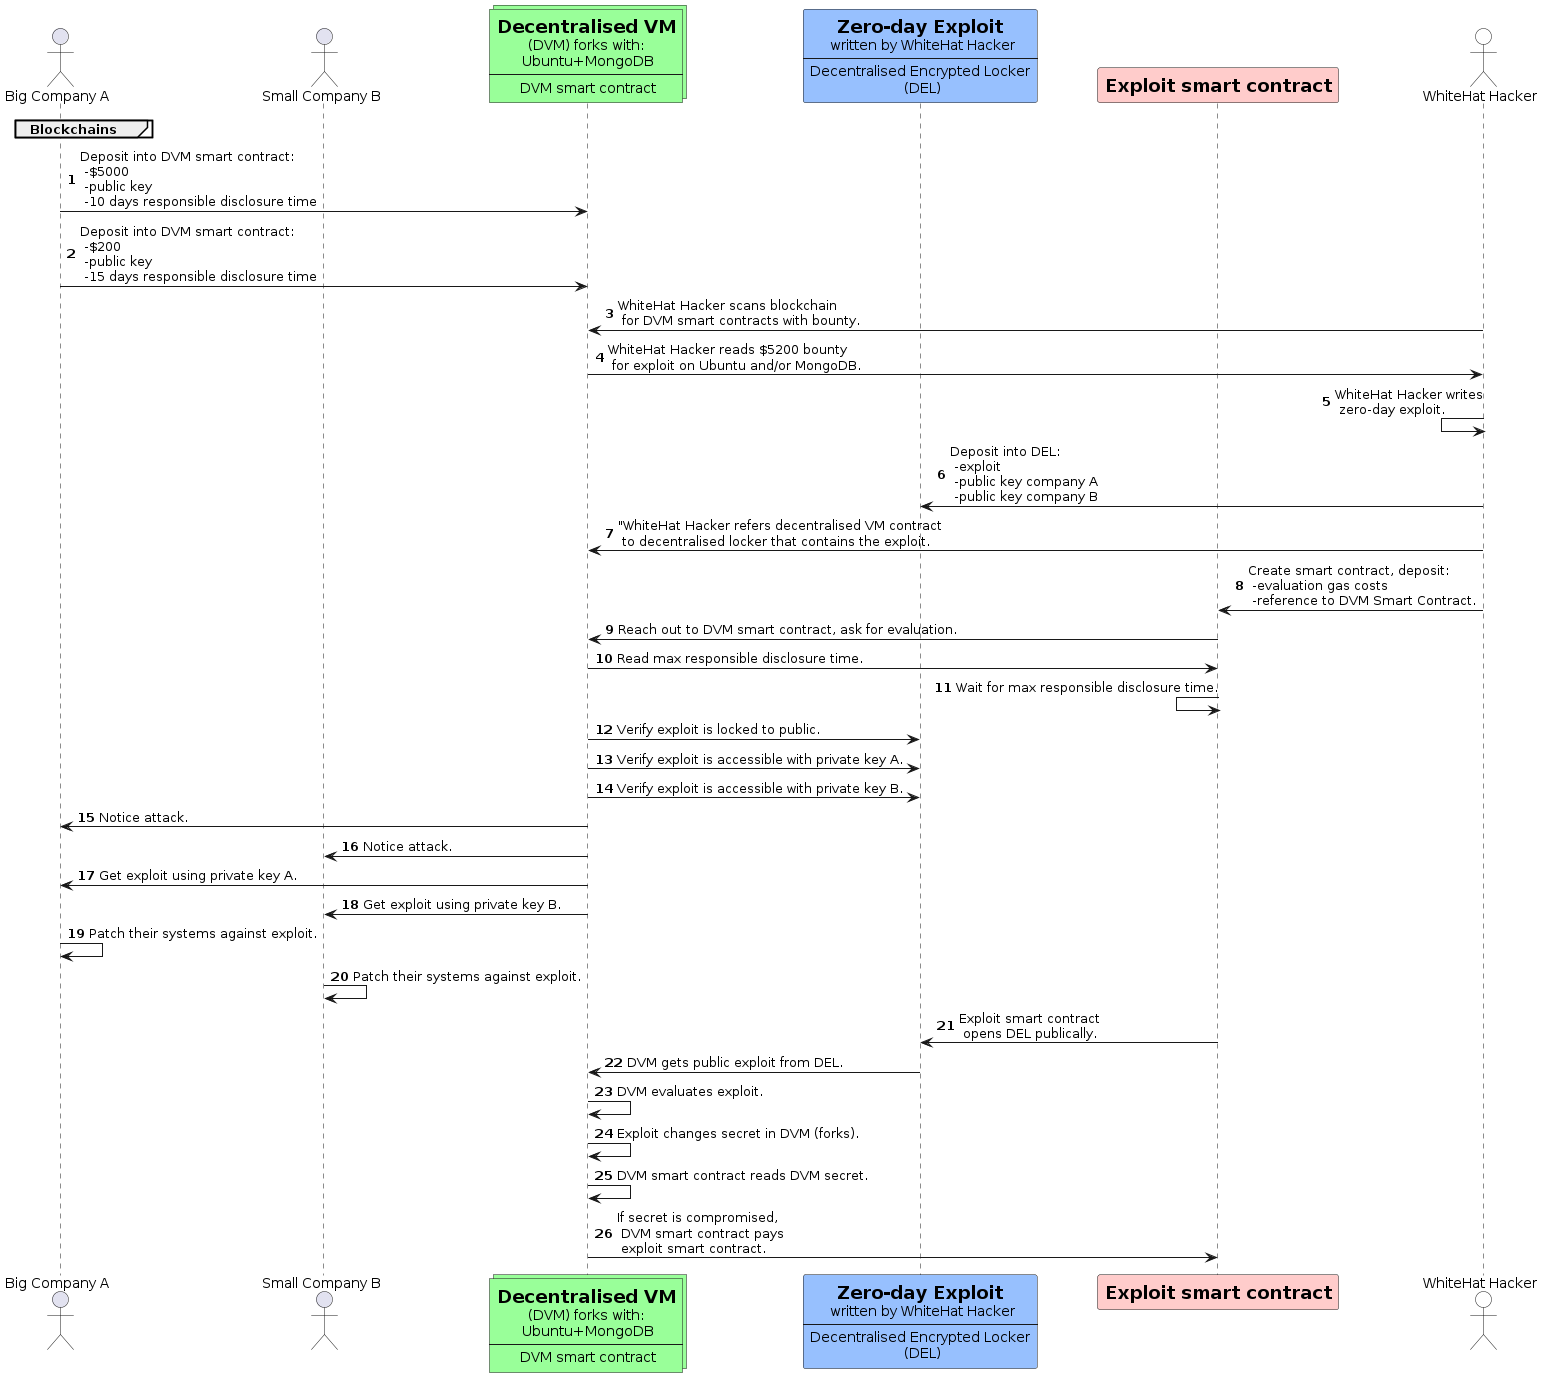

The diagram above was rendered by PlantUML. Its source (embedded in the PNG):
@startuml
actor "Big Company A"
actor "Small Company B"
group Blockchains
collections  "=Decentralised VM\n(DVM) forks with:\n Ubuntu+MongoDB\n----\n DVM smart contract"  as DVM #99FF99
participant "=Zero-day Exploit\n written by WhiteHat Hacker\n----\nDecentralised Encrypted Locker\n (DEL)" as DEL #97c0fe
participant "=Exploit smart contract" as exploit #ffcccb
end
actor "WhiteHat Hacker" #white

autonumber
"Big Company A"->"DVM": Deposit into DVM smart contract:\n -$5000\n -public key\n -10 days responsible disclosure time
"Big Company A"->"DVM": Deposit into DVM smart contract:\n -$200\n -public key\n -15 days responsible disclosure time

"WhiteHat Hacker"->"DVM": WhiteHat Hacker scans blockchain\n for DVM smart contracts with bounty.
"DVM"->"WhiteHat Hacker": WhiteHat Hacker reads $5200 bounty\n for exploit on Ubuntu and/or MongoDB.
"WhiteHat Hacker"<-"WhiteHat Hacker": WhiteHat Hacker writes\n zero-day exploit.
"WhiteHat Hacker"->"DEL": Deposit into DEL:\n -exploit\n -public key company A\n -public key company B
"WhiteHat Hacker"->"DVM": "WhiteHat Hacker refers decentralised VM contract\n to decentralised locker that contains the exploit.
"WhiteHat Hacker"->"exploit": Create smart contract, deposit:\n -evaluation gas costs\n -reference to DVM Smart Contract.
"exploit"->"DVM": Reach out to DVM smart contract, ask for evaluation.
"DVM"->"exploit": Read max responsible disclosure time.
"exploit"<-"exploit": Wait for max responsible disclosure time.


"DVM"->"DEL": Verify exploit is locked to public.
"DVM"->"DEL": Verify exploit is accessible with private key A.
"DVM"->"DEL": Verify exploit is accessible with private key B.


"DVM"->"Big Company A": Notice attack.
"DVM"->"Small Company B": Notice attack.
"DVM"->"Big Company A": Get exploit using private key A.
"DVM"->"Small Company B": Get exploit using private key B.
"Big Company A"->"Big Company A": Patch their systems against exploit.
"Small Company B"->"Small Company B": Patch their systems against exploit.

"exploit"->"DEL": Exploit smart contract\n opens DEL publically.
"DEL"->"DVM": DVM gets public exploit from DEL.
"DVM"->"DVM": DVM evaluates exploit.
"DVM"->"DVM": Exploit changes secret in DVM (forks).
"DVM"->"DVM": DVM smart contract reads DVM secret.
"DVM"->"exploit": If secret is compromised,\n DVM smart contract pays\n exploit smart contract.
@enduml